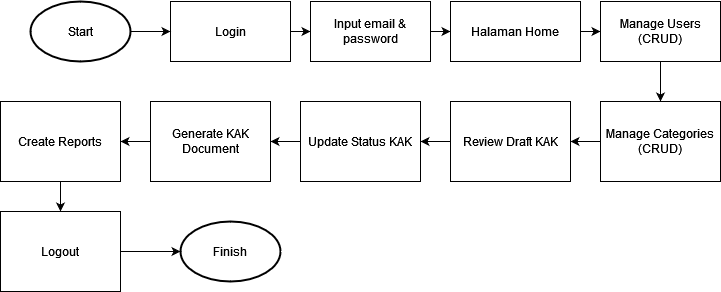

The diagram above was exported from draw.io. Its source (the exported page's mxGraphModel, read from the mxfile embedded in the PNG):
<mxGraphModel dx="794" dy="414" grid="1" gridSize="10" guides="1" tooltips="1" connect="1" arrows="1" fold="1" page="1" pageScale="1" pageWidth="850" pageHeight="1100" math="0" shadow="0">
  <root>
    <mxCell id="0" />
    <mxCell id="1" parent="0" />
    <mxCell id="zGZnnC1b6bX8cEYAl7hV-18" value="" style="edgeStyle=orthogonalEdgeStyle;rounded=0;orthogonalLoop=1;jettySize=auto;html=1;" parent="1" source="zGZnnC1b6bX8cEYAl7hV-5" target="zGZnnC1b6bX8cEYAl7hV-7" edge="1">
      <mxGeometry relative="1" as="geometry" />
    </mxCell>
    <mxCell id="zGZnnC1b6bX8cEYAl7hV-5" value="Login" style="rounded=0;whiteSpace=wrap;html=1;" parent="1" vertex="1">
      <mxGeometry x="220" y="180" width="120" height="60" as="geometry" />
    </mxCell>
    <mxCell id="zGZnnC1b6bX8cEYAl7hV-17" value="" style="edgeStyle=orthogonalEdgeStyle;rounded=0;orthogonalLoop=1;jettySize=auto;html=1;" parent="1" source="zGZnnC1b6bX8cEYAl7hV-6" target="zGZnnC1b6bX8cEYAl7hV-5" edge="1">
      <mxGeometry relative="1" as="geometry" />
    </mxCell>
    <mxCell id="zGZnnC1b6bX8cEYAl7hV-6" value="Start" style="strokeWidth=2;html=1;shape=mxgraph.flowchart.start_1;whiteSpace=wrap;" parent="1" vertex="1">
      <mxGeometry x="80" y="180" width="100" height="60" as="geometry" />
    </mxCell>
    <mxCell id="zGZnnC1b6bX8cEYAl7hV-19" value="" style="edgeStyle=orthogonalEdgeStyle;rounded=0;orthogonalLoop=1;jettySize=auto;html=1;" parent="1" source="zGZnnC1b6bX8cEYAl7hV-7" target="zGZnnC1b6bX8cEYAl7hV-8" edge="1">
      <mxGeometry relative="1" as="geometry" />
    </mxCell>
    <mxCell id="zGZnnC1b6bX8cEYAl7hV-7" value="Input email &amp;amp; password" style="rounded=0;whiteSpace=wrap;html=1;" parent="1" vertex="1">
      <mxGeometry x="360" y="180" width="120" height="60" as="geometry" />
    </mxCell>
    <mxCell id="zGZnnC1b6bX8cEYAl7hV-20" value="" style="edgeStyle=orthogonalEdgeStyle;rounded=0;orthogonalLoop=1;jettySize=auto;html=1;" parent="1" source="zGZnnC1b6bX8cEYAl7hV-8" target="zGZnnC1b6bX8cEYAl7hV-9" edge="1">
      <mxGeometry relative="1" as="geometry" />
    </mxCell>
    <mxCell id="zGZnnC1b6bX8cEYAl7hV-8" value="&lt;div&gt;Halaman Home&lt;/div&gt;" style="rounded=0;whiteSpace=wrap;html=1;" parent="1" vertex="1">
      <mxGeometry x="500" y="180" width="130" height="60" as="geometry" />
    </mxCell>
    <mxCell id="zGZnnC1b6bX8cEYAl7hV-21" value="" style="edgeStyle=orthogonalEdgeStyle;rounded=0;orthogonalLoop=1;jettySize=auto;html=1;" parent="1" source="zGZnnC1b6bX8cEYAl7hV-9" target="zGZnnC1b6bX8cEYAl7hV-10" edge="1">
      <mxGeometry relative="1" as="geometry" />
    </mxCell>
    <mxCell id="zGZnnC1b6bX8cEYAl7hV-9" value="Manage Users (CRUD)" style="rounded=0;whiteSpace=wrap;html=1;" parent="1" vertex="1">
      <mxGeometry x="650" y="180" width="120" height="60" as="geometry" />
    </mxCell>
    <mxCell id="zGZnnC1b6bX8cEYAl7hV-22" value="" style="edgeStyle=orthogonalEdgeStyle;rounded=0;orthogonalLoop=1;jettySize=auto;html=1;" parent="1" source="zGZnnC1b6bX8cEYAl7hV-10" target="zGZnnC1b6bX8cEYAl7hV-11" edge="1">
      <mxGeometry relative="1" as="geometry" />
    </mxCell>
    <mxCell id="zGZnnC1b6bX8cEYAl7hV-10" value="Manage Categories (CRUD)" style="rounded=0;whiteSpace=wrap;html=1;" parent="1" vertex="1">
      <mxGeometry x="650" y="280" width="120" height="80" as="geometry" />
    </mxCell>
    <mxCell id="zGZnnC1b6bX8cEYAl7hV-23" value="" style="edgeStyle=orthogonalEdgeStyle;rounded=0;orthogonalLoop=1;jettySize=auto;html=1;" parent="1" source="zGZnnC1b6bX8cEYAl7hV-11" target="zGZnnC1b6bX8cEYAl7hV-12" edge="1">
      <mxGeometry relative="1" as="geometry" />
    </mxCell>
    <mxCell id="zGZnnC1b6bX8cEYAl7hV-11" value="Review Draft KAK" style="rounded=0;whiteSpace=wrap;html=1;" parent="1" vertex="1">
      <mxGeometry x="500" y="280" width="120" height="80" as="geometry" />
    </mxCell>
    <mxCell id="zGZnnC1b6bX8cEYAl7hV-24" value="" style="edgeStyle=orthogonalEdgeStyle;rounded=0;orthogonalLoop=1;jettySize=auto;html=1;" parent="1" source="zGZnnC1b6bX8cEYAl7hV-12" target="zGZnnC1b6bX8cEYAl7hV-13" edge="1">
      <mxGeometry relative="1" as="geometry" />
    </mxCell>
    <mxCell id="zGZnnC1b6bX8cEYAl7hV-12" value="Update Status KAK" style="rounded=0;whiteSpace=wrap;html=1;" parent="1" vertex="1">
      <mxGeometry x="350" y="280" width="120" height="80" as="geometry" />
    </mxCell>
    <mxCell id="zGZnnC1b6bX8cEYAl7hV-25" value="" style="edgeStyle=orthogonalEdgeStyle;rounded=0;orthogonalLoop=1;jettySize=auto;html=1;" parent="1" source="zGZnnC1b6bX8cEYAl7hV-13" target="zGZnnC1b6bX8cEYAl7hV-14" edge="1">
      <mxGeometry relative="1" as="geometry" />
    </mxCell>
    <mxCell id="zGZnnC1b6bX8cEYAl7hV-13" value="Generate KAK Document" style="rounded=0;whiteSpace=wrap;html=1;" parent="1" vertex="1">
      <mxGeometry x="200" y="280" width="120" height="80" as="geometry" />
    </mxCell>
    <mxCell id="zGZnnC1b6bX8cEYAl7hV-27" value="" style="edgeStyle=orthogonalEdgeStyle;rounded=0;orthogonalLoop=1;jettySize=auto;html=1;" parent="1" source="zGZnnC1b6bX8cEYAl7hV-14" target="zGZnnC1b6bX8cEYAl7hV-15" edge="1">
      <mxGeometry relative="1" as="geometry" />
    </mxCell>
    <mxCell id="zGZnnC1b6bX8cEYAl7hV-14" value="Create Reports" style="rounded=0;whiteSpace=wrap;html=1;" parent="1" vertex="1">
      <mxGeometry x="50" y="280" width="120" height="80" as="geometry" />
    </mxCell>
    <mxCell id="zGZnnC1b6bX8cEYAl7hV-26" value="" style="edgeStyle=orthogonalEdgeStyle;rounded=0;orthogonalLoop=1;jettySize=auto;html=1;" parent="1" source="zGZnnC1b6bX8cEYAl7hV-15" target="zGZnnC1b6bX8cEYAl7hV-16" edge="1">
      <mxGeometry relative="1" as="geometry" />
    </mxCell>
    <mxCell id="zGZnnC1b6bX8cEYAl7hV-15" value="Logout" style="rounded=0;whiteSpace=wrap;html=1;" parent="1" vertex="1">
      <mxGeometry x="50" y="390" width="120" height="80" as="geometry" />
    </mxCell>
    <mxCell id="zGZnnC1b6bX8cEYAl7hV-16" value="Finish" style="strokeWidth=2;html=1;shape=mxgraph.flowchart.start_1;whiteSpace=wrap;" parent="1" vertex="1">
      <mxGeometry x="230" y="400" width="100" height="60" as="geometry" />
    </mxCell>
  </root>
</mxGraphModel>